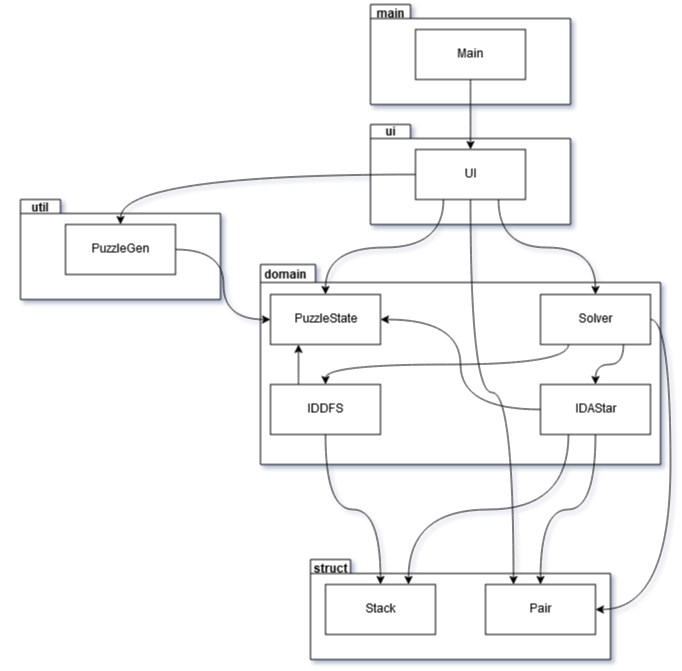

The diagram above was exported from draw.io. Its source (the exported page's mxGraphModel, read from the mxfile embedded in the PNG):
<mxGraphModel dx="1422" dy="793" grid="1" gridSize="10" guides="1" tooltips="1" connect="1" arrows="1" fold="1" page="1" pageScale="1" pageWidth="827" pageHeight="1169" background="#ffffff" math="0" shadow="0">
  <root>
    <mxCell id="0" />
    <mxCell id="1" parent="0" />
    <mxCell id="2" value="" style="shape=folder;fontStyle=1;spacingTop=10;tabWidth=40;tabHeight=14;tabPosition=left;html=1;" vertex="1" parent="1">
      <mxGeometry x="20" y="215" width="200" height="100" as="geometry" />
    </mxCell>
    <mxCell id="3" value="" style="shape=folder;fontStyle=1;spacingTop=10;tabWidth=40;tabHeight=14;tabPosition=left;html=1;" vertex="1" parent="1">
      <mxGeometry x="370" y="20" width="200" height="100" as="geometry" />
    </mxCell>
    <mxCell id="4" value="" style="shape=folder;fontStyle=1;spacingTop=10;tabWidth=40;tabHeight=14;tabPosition=left;html=1;" vertex="1" parent="1">
      <mxGeometry x="310" y="575" width="300" height="100" as="geometry" />
    </mxCell>
    <mxCell id="5" value="" style="shape=folder;fontStyle=1;spacingTop=10;tabWidth=55;tabHeight=18;tabPosition=left;html=1;" vertex="1" parent="1">
      <mxGeometry x="260" y="280" width="400" height="200" as="geometry" />
    </mxCell>
    <mxCell id="6" value="" style="shape=folder;fontStyle=1;spacingTop=10;tabWidth=40;tabHeight=14;tabPosition=left;html=1;" vertex="1" parent="1">
      <mxGeometry x="370" y="140" width="200" height="100" as="geometry" />
    </mxCell>
    <mxCell id="7" style="edgeStyle=orthogonalEdgeStyle;curved=1;rounded=0;orthogonalLoop=1;jettySize=auto;html=1;exitX=0.5;exitY=1;exitDx=0;exitDy=0;entryX=0.5;entryY=0;entryDx=0;entryDy=0;" edge="1" source="8" target="13" parent="1">
      <mxGeometry relative="1" as="geometry" />
    </mxCell>
    <mxCell id="8" value="Main" style="html=1;" vertex="1" parent="1">
      <mxGeometry x="415" y="45" width="110" height="50" as="geometry" />
    </mxCell>
    <mxCell id="9" style="edgeStyle=orthogonalEdgeStyle;curved=1;rounded=0;orthogonalLoop=1;jettySize=auto;html=1;exitX=0.25;exitY=1;exitDx=0;exitDy=0;entryX=0.5;entryY=0;entryDx=0;entryDy=0;" edge="1" source="13" target="18" parent="1">
      <mxGeometry relative="1" as="geometry" />
    </mxCell>
    <mxCell id="10" style="edgeStyle=orthogonalEdgeStyle;curved=1;rounded=0;orthogonalLoop=1;jettySize=auto;html=1;exitX=0.75;exitY=1;exitDx=0;exitDy=0;" edge="1" source="13" target="17" parent="1">
      <mxGeometry relative="1" as="geometry" />
    </mxCell>
    <mxCell id="11" style="edgeStyle=orthogonalEdgeStyle;curved=1;rounded=0;orthogonalLoop=1;jettySize=auto;html=1;exitX=0.5;exitY=1;exitDx=0;exitDy=0;entryX=0.25;entryY=0;entryDx=0;entryDy=0;" edge="1" source="13" target="27" parent="1">
      <mxGeometry relative="1" as="geometry" />
    </mxCell>
    <mxCell id="12" style="edgeStyle=orthogonalEdgeStyle;curved=1;rounded=0;orthogonalLoop=1;jettySize=auto;html=1;exitX=0;exitY=0.5;exitDx=0;exitDy=0;entryX=0.5;entryY=0;entryDx=0;entryDy=0;" edge="1" source="13" target="29" parent="1">
      <mxGeometry relative="1" as="geometry" />
    </mxCell>
    <mxCell id="13" value="UI" style="html=1;" vertex="1" parent="1">
      <mxGeometry x="415" y="165" width="110" height="50" as="geometry" />
    </mxCell>
    <mxCell id="14" style="edgeStyle=orthogonalEdgeStyle;curved=1;rounded=0;orthogonalLoop=1;jettySize=auto;html=1;exitX=0.75;exitY=1;exitDx=0;exitDy=0;" edge="1" source="17" target="22" parent="1">
      <mxGeometry relative="1" as="geometry" />
    </mxCell>
    <mxCell id="15" style="edgeStyle=orthogonalEdgeStyle;curved=1;rounded=0;orthogonalLoop=1;jettySize=auto;html=1;exitX=0.25;exitY=1;exitDx=0;exitDy=0;entryX=0.5;entryY=0;entryDx=0;entryDy=0;" edge="1" source="17" target="25" parent="1">
      <mxGeometry relative="1" as="geometry" />
    </mxCell>
    <mxCell id="16" style="edgeStyle=orthogonalEdgeStyle;curved=1;rounded=0;orthogonalLoop=1;jettySize=auto;html=1;exitX=1;exitY=0.5;exitDx=0;exitDy=0;entryX=1;entryY=0.5;entryDx=0;entryDy=0;" edge="1" source="17" target="27" parent="1">
      <mxGeometry relative="1" as="geometry" />
    </mxCell>
    <mxCell id="17" value="Solver" style="html=1;" vertex="1" parent="1">
      <mxGeometry x="540" y="310" width="110" height="50" as="geometry" />
    </mxCell>
    <mxCell id="18" value="PuzzleState" style="html=1;" vertex="1" parent="1">
      <mxGeometry x="270" y="310" width="110" height="50" as="geometry" />
    </mxCell>
    <mxCell id="19" style="edgeStyle=orthogonalEdgeStyle;curved=1;rounded=0;orthogonalLoop=1;jettySize=auto;html=1;exitX=0.25;exitY=1;exitDx=0;exitDy=0;entryX=0.75;entryY=0;entryDx=0;entryDy=0;" edge="1" source="22" target="26" parent="1">
      <mxGeometry relative="1" as="geometry" />
    </mxCell>
    <mxCell id="20" style="edgeStyle=orthogonalEdgeStyle;curved=1;rounded=0;orthogonalLoop=1;jettySize=auto;html=1;exitX=0.5;exitY=1;exitDx=0;exitDy=0;entryX=0.5;entryY=0;entryDx=0;entryDy=0;" edge="1" source="22" target="27" parent="1">
      <mxGeometry relative="1" as="geometry" />
    </mxCell>
    <mxCell id="21" style="edgeStyle=orthogonalEdgeStyle;curved=1;rounded=0;orthogonalLoop=1;jettySize=auto;html=1;exitX=0;exitY=0.5;exitDx=0;exitDy=0;entryX=1;entryY=0.5;entryDx=0;entryDy=0;" edge="1" source="22" target="18" parent="1">
      <mxGeometry relative="1" as="geometry" />
    </mxCell>
    <mxCell id="22" value="IDAStar" style="html=1;" vertex="1" parent="1">
      <mxGeometry x="540" y="400" width="110" height="50" as="geometry" />
    </mxCell>
    <mxCell id="23" style="edgeStyle=orthogonalEdgeStyle;curved=1;rounded=0;orthogonalLoop=1;jettySize=auto;html=1;exitX=0.5;exitY=1;exitDx=0;exitDy=0;" edge="1" source="25" target="26" parent="1">
      <mxGeometry relative="1" as="geometry" />
    </mxCell>
    <mxCell id="24" style="edgeStyle=orthogonalEdgeStyle;curved=1;rounded=0;orthogonalLoop=1;jettySize=auto;html=1;exitX=0.25;exitY=0;exitDx=0;exitDy=0;entryX=0.25;entryY=1;entryDx=0;entryDy=0;" edge="1" source="25" target="18" parent="1">
      <mxGeometry relative="1" as="geometry" />
    </mxCell>
    <mxCell id="25" value="IDDFS" style="html=1;" vertex="1" parent="1">
      <mxGeometry x="270" y="400" width="110" height="50" as="geometry" />
    </mxCell>
    <mxCell id="26" value="Stack" style="html=1;" vertex="1" parent="1">
      <mxGeometry x="325" y="600" width="110" height="50" as="geometry" />
    </mxCell>
    <mxCell id="27" value="Pair" style="html=1;" vertex="1" parent="1">
      <mxGeometry x="485" y="600" width="110" height="50" as="geometry" />
    </mxCell>
    <mxCell id="28" style="edgeStyle=orthogonalEdgeStyle;curved=1;rounded=0;orthogonalLoop=1;jettySize=auto;html=1;exitX=1;exitY=0.5;exitDx=0;exitDy=0;entryX=0;entryY=0.5;entryDx=0;entryDy=0;" edge="1" source="29" target="18" parent="1">
      <mxGeometry relative="1" as="geometry" />
    </mxCell>
    <mxCell id="29" value="PuzzleGen" style="html=1;" vertex="1" parent="1">
      <mxGeometry x="65" y="240" width="110" height="50" as="geometry" />
    </mxCell>
    <mxCell id="30" value="util" style="text;align=center;fontStyle=1;verticalAlign=middle;spacingLeft=3;spacingRight=3;strokeColor=none;rotatable=0;points=[[0,0.5],[1,0.5]];portConstraint=eastwest;" vertex="1" parent="1">
      <mxGeometry y="210" width="80" height="26" as="geometry" />
    </mxCell>
    <mxCell id="31" value="struct" style="text;align=center;fontStyle=1;verticalAlign=middle;spacingLeft=3;spacingRight=3;strokeColor=none;rotatable=0;points=[[0,0.5],[1,0.5]];portConstraint=eastwest;" vertex="1" parent="1">
      <mxGeometry x="290" y="571" width="80" height="26" as="geometry" />
    </mxCell>
    <mxCell id="32" value="domain" style="text;align=center;fontStyle=1;verticalAlign=middle;spacingLeft=3;spacingRight=3;strokeColor=none;rotatable=0;points=[[0,0.5],[1,0.5]];portConstraint=eastwest;" vertex="1" parent="1">
      <mxGeometry x="245" y="273.5" width="80" height="33" as="geometry" />
    </mxCell>
    <mxCell id="33" value="ui" style="text;align=center;fontStyle=1;verticalAlign=middle;spacingLeft=3;spacingRight=3;strokeColor=none;rotatable=0;points=[[0,0.5],[1,0.5]];portConstraint=eastwest;" vertex="1" parent="1">
      <mxGeometry x="350" y="130" width="80" height="35" as="geometry" />
    </mxCell>
    <mxCell id="34" value="main" style="text;align=center;fontStyle=1;verticalAlign=middle;spacingLeft=3;spacingRight=3;strokeColor=none;rotatable=0;points=[[0,0.5],[1,0.5]];portConstraint=eastwest;" vertex="1" parent="1">
      <mxGeometry x="350" y="16" width="80" height="26" as="geometry" />
    </mxCell>
  </root>
</mxGraphModel>